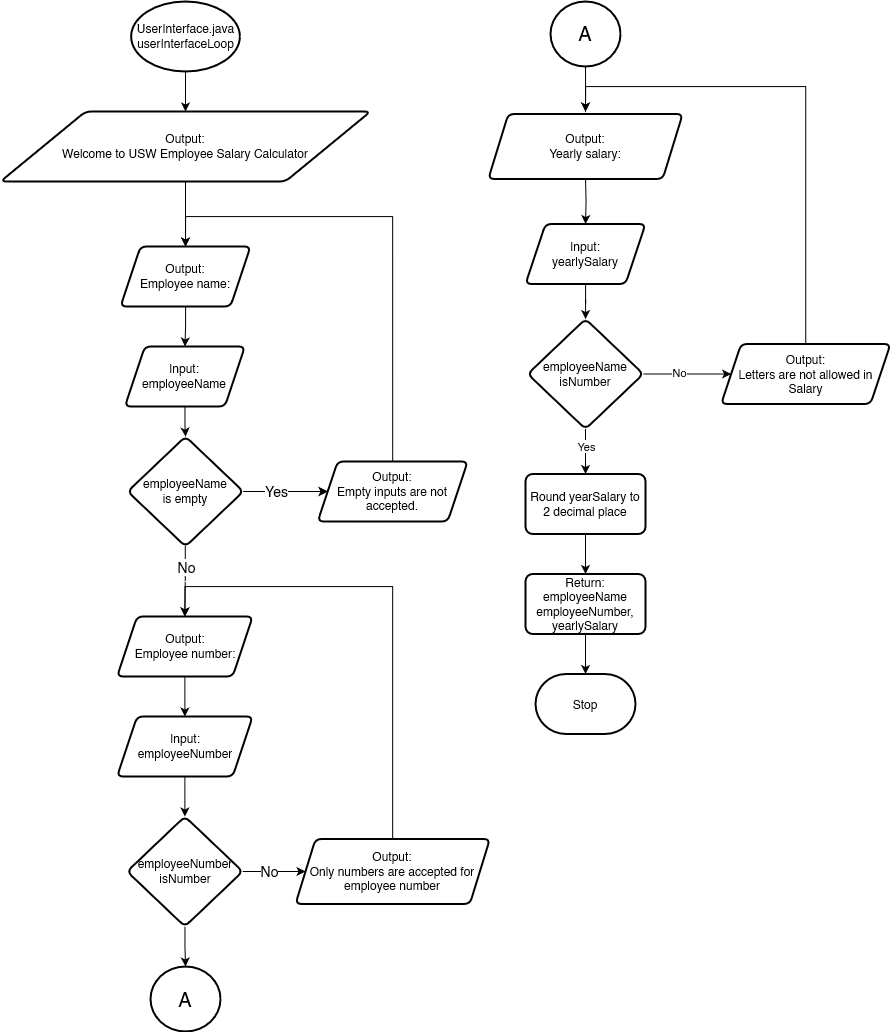

The diagram above was exported from draw.io. Its source (the exported page's mxGraphModel, read from the mxfile embedded in the PNG):
<mxGraphModel dx="3191" dy="1757" grid="1" gridSize="10" guides="1" tooltips="1" connect="1" arrows="1" fold="1" page="1" pageScale="1" pageWidth="827" pageHeight="1169" math="0" shadow="0">
  <root>
    <mxCell id="WIyWlLk6GJQsqaUBKTNV-0" />
    <mxCell id="WIyWlLk6GJQsqaUBKTNV-1" parent="WIyWlLk6GJQsqaUBKTNV-0" />
    <mxCell id="0paNuG89okrS6NKZ0thL-63" value="" style="edgeStyle=orthogonalEdgeStyle;rounded=0;orthogonalLoop=1;jettySize=auto;html=1;" edge="1" parent="WIyWlLk6GJQsqaUBKTNV-1" source="0paNuG89okrS6NKZ0thL-1" target="0paNuG89okrS6NKZ0thL-60">
      <mxGeometry relative="1" as="geometry" />
    </mxCell>
    <mxCell id="0paNuG89okrS6NKZ0thL-1" value="UserInterface.java&lt;br&gt;userInterfaceLoop" style="strokeWidth=2;html=1;shape=mxgraph.flowchart.start_1;whiteSpace=wrap;" vertex="1" parent="WIyWlLk6GJQsqaUBKTNV-1">
      <mxGeometry x="145.63000000000002" y="45" width="108.75" height="70" as="geometry" />
    </mxCell>
    <mxCell id="0paNuG89okrS6NKZ0thL-65" value="" style="edgeStyle=orthogonalEdgeStyle;rounded=0;orthogonalLoop=1;jettySize=auto;html=1;" edge="1" parent="WIyWlLk6GJQsqaUBKTNV-1" source="0paNuG89okrS6NKZ0thL-60" target="0paNuG89okrS6NKZ0thL-64">
      <mxGeometry relative="1" as="geometry" />
    </mxCell>
    <mxCell id="0paNuG89okrS6NKZ0thL-60" value="Output:&lt;br&gt;Welcome to USW Employee Salary Calculator" style="shape=parallelogram;html=1;strokeWidth=2;perimeter=parallelogramPerimeter;whiteSpace=wrap;rounded=1;arcSize=12;size=0.23;" vertex="1" parent="WIyWlLk6GJQsqaUBKTNV-1">
      <mxGeometry x="15.01" y="155" width="370" height="70" as="geometry" />
    </mxCell>
    <mxCell id="0paNuG89okrS6NKZ0thL-69" value="" style="edgeStyle=orthogonalEdgeStyle;rounded=0;orthogonalLoop=1;jettySize=auto;html=1;" edge="1" parent="WIyWlLk6GJQsqaUBKTNV-1" source="0paNuG89okrS6NKZ0thL-64" target="0paNuG89okrS6NKZ0thL-68">
      <mxGeometry relative="1" as="geometry" />
    </mxCell>
    <mxCell id="0paNuG89okrS6NKZ0thL-64" value="Output:&lt;br&gt;Employee name:" style="shape=parallelogram;perimeter=parallelogramPerimeter;whiteSpace=wrap;html=1;fixedSize=1;strokeWidth=2;rounded=1;arcSize=12;" vertex="1" parent="WIyWlLk6GJQsqaUBKTNV-1">
      <mxGeometry x="135.01" y="290" width="129.99" height="60" as="geometry" />
    </mxCell>
    <mxCell id="0paNuG89okrS6NKZ0thL-77" value="" style="edgeStyle=orthogonalEdgeStyle;rounded=0;orthogonalLoop=1;jettySize=auto;html=1;" edge="1" parent="WIyWlLk6GJQsqaUBKTNV-1" source="0paNuG89okrS6NKZ0thL-66" target="0paNuG89okrS6NKZ0thL-72">
      <mxGeometry relative="1" as="geometry" />
    </mxCell>
    <mxCell id="0paNuG89okrS6NKZ0thL-79" value="" style="edgeStyle=orthogonalEdgeStyle;rounded=0;orthogonalLoop=1;jettySize=auto;html=1;exitX=0.498;exitY=0.989;exitDx=0;exitDy=0;exitPerimeter=0;entryX=0.5;entryY=0;entryDx=0;entryDy=0;" edge="1" parent="WIyWlLk6GJQsqaUBKTNV-1" source="0paNuG89okrS6NKZ0thL-66" target="0paNuG89okrS6NKZ0thL-81">
      <mxGeometry relative="1" as="geometry">
        <mxPoint x="199.43478260869597" y="630" as="targetPoint" />
      </mxGeometry>
    </mxCell>
    <mxCell id="0paNuG89okrS6NKZ0thL-80" value="&lt;font style=&quot;font-size: 14px;&quot;&gt;No&lt;/font&gt;" style="edgeLabel;html=1;align=center;verticalAlign=middle;resizable=0;points=[];" vertex="1" connectable="0" parent="0paNuG89okrS6NKZ0thL-79">
      <mxGeometry x="-0.2227" y="-1" relative="1" as="geometry">
        <mxPoint x="1" y="-6" as="offset" />
      </mxGeometry>
    </mxCell>
    <mxCell id="0paNuG89okrS6NKZ0thL-66" value="employeeName&lt;br&gt;is  empty" style="rhombus;whiteSpace=wrap;html=1;strokeWidth=2;rounded=1;arcSize=12;" vertex="1" parent="WIyWlLk6GJQsqaUBKTNV-1">
      <mxGeometry x="142.2" y="480" width="115.62" height="110" as="geometry" />
    </mxCell>
    <mxCell id="0paNuG89okrS6NKZ0thL-70" value="" style="edgeStyle=orthogonalEdgeStyle;rounded=0;orthogonalLoop=1;jettySize=auto;html=1;" edge="1" parent="WIyWlLk6GJQsqaUBKTNV-1" source="0paNuG89okrS6NKZ0thL-68" target="0paNuG89okrS6NKZ0thL-66">
      <mxGeometry relative="1" as="geometry" />
    </mxCell>
    <mxCell id="0paNuG89okrS6NKZ0thL-68" value="Input:&lt;br&gt;employeeName" style="shape=parallelogram;perimeter=parallelogramPerimeter;whiteSpace=wrap;html=1;fixedSize=1;strokeWidth=2;rounded=1;arcSize=12;" vertex="1" parent="WIyWlLk6GJQsqaUBKTNV-1">
      <mxGeometry x="139.385" y="390" width="120" height="60" as="geometry" />
    </mxCell>
    <mxCell id="0paNuG89okrS6NKZ0thL-73" value="" style="edgeStyle=orthogonalEdgeStyle;rounded=0;orthogonalLoop=1;jettySize=auto;html=1;" edge="1" parent="WIyWlLk6GJQsqaUBKTNV-1" source="0paNuG89okrS6NKZ0thL-66" target="0paNuG89okrS6NKZ0thL-72">
      <mxGeometry relative="1" as="geometry">
        <mxPoint x="389.9999999999998" y="280" as="targetPoint" />
        <mxPoint x="258" y="535" as="sourcePoint" />
      </mxGeometry>
    </mxCell>
    <mxCell id="0paNuG89okrS6NKZ0thL-76" value="&lt;font style=&quot;font-size: 14px;&quot;&gt;Yes&lt;/font&gt;" style="edgeLabel;html=1;align=center;verticalAlign=middle;resizable=0;points=[];" vertex="1" connectable="0" parent="0paNuG89okrS6NKZ0thL-73">
      <mxGeometry x="-0.2259" y="1" relative="1" as="geometry">
        <mxPoint as="offset" />
      </mxGeometry>
    </mxCell>
    <mxCell id="0paNuG89okrS6NKZ0thL-75" style="edgeStyle=orthogonalEdgeStyle;rounded=0;orthogonalLoop=1;jettySize=auto;html=1;entryX=0.5;entryY=0;entryDx=0;entryDy=0;exitX=0.5;exitY=0;exitDx=0;exitDy=0;" edge="1" parent="WIyWlLk6GJQsqaUBKTNV-1" source="0paNuG89okrS6NKZ0thL-72">
      <mxGeometry relative="1" as="geometry">
        <mxPoint x="375.0049999999999" y="504.97" as="sourcePoint" />
        <mxPoint x="200.0050000000001" y="289.97" as="targetPoint" />
        <Array as="points">
          <mxPoint x="407" y="260" />
          <mxPoint x="200" y="260" />
        </Array>
      </mxGeometry>
    </mxCell>
    <mxCell id="0paNuG89okrS6NKZ0thL-72" value="&lt;div&gt;Output:&lt;/div&gt;&lt;div&gt;Empty inputs are not accepted.&lt;br&gt;&lt;/div&gt;" style="shape=parallelogram;perimeter=parallelogramPerimeter;whiteSpace=wrap;html=1;fixedSize=1;strokeWidth=2;rounded=1;arcSize=12;" vertex="1" parent="WIyWlLk6GJQsqaUBKTNV-1">
      <mxGeometry x="332.18" y="505" width="150.01" height="60" as="geometry" />
    </mxCell>
    <mxCell id="0paNuG89okrS6NKZ0thL-83" value="" style="edgeStyle=orthogonalEdgeStyle;rounded=0;orthogonalLoop=1;jettySize=auto;html=1;entryX=0.5;entryY=0;entryDx=0;entryDy=0;" edge="1" parent="WIyWlLk6GJQsqaUBKTNV-1" source="0paNuG89okrS6NKZ0thL-81" target="0paNuG89okrS6NKZ0thL-84">
      <mxGeometry relative="1" as="geometry">
        <mxPoint x="199.385" y="750" as="targetPoint" />
      </mxGeometry>
    </mxCell>
    <mxCell id="0paNuG89okrS6NKZ0thL-81" value="Output:&lt;br&gt;Employee number:" style="shape=parallelogram;perimeter=parallelogramPerimeter;whiteSpace=wrap;html=1;fixedSize=1;strokeWidth=2;rounded=1;arcSize=12;" vertex="1" parent="WIyWlLk6GJQsqaUBKTNV-1">
      <mxGeometry x="131.57999999999998" y="660" width="135.61" height="60" as="geometry" />
    </mxCell>
    <mxCell id="0paNuG89okrS6NKZ0thL-88" value="" style="edgeStyle=orthogonalEdgeStyle;rounded=0;orthogonalLoop=1;jettySize=auto;html=1;" edge="1" parent="WIyWlLk6GJQsqaUBKTNV-1" source="0paNuG89okrS6NKZ0thL-84" target="0paNuG89okrS6NKZ0thL-87">
      <mxGeometry relative="1" as="geometry" />
    </mxCell>
    <mxCell id="0paNuG89okrS6NKZ0thL-84" value="Input:&lt;br&gt;employeeNumber" style="shape=parallelogram;perimeter=parallelogramPerimeter;whiteSpace=wrap;html=1;fixedSize=1;strokeWidth=2;rounded=1;arcSize=12;" vertex="1" parent="WIyWlLk6GJQsqaUBKTNV-1">
      <mxGeometry x="131.57999999999998" y="760" width="135.61" height="60" as="geometry" />
    </mxCell>
    <mxCell id="0paNuG89okrS6NKZ0thL-90" value="" style="edgeStyle=orthogonalEdgeStyle;rounded=0;orthogonalLoop=1;jettySize=auto;html=1;" edge="1" parent="WIyWlLk6GJQsqaUBKTNV-1" source="0paNuG89okrS6NKZ0thL-87" target="0paNuG89okrS6NKZ0thL-89">
      <mxGeometry relative="1" as="geometry" />
    </mxCell>
    <mxCell id="0paNuG89okrS6NKZ0thL-91" value="&lt;div style=&quot;font-size: 12px;&quot;&gt;&lt;font style=&quot;font-size: 14px;&quot;&gt;No&lt;/font&gt;&lt;/div&gt;" style="edgeLabel;html=1;align=center;verticalAlign=middle;resizable=0;points=[];" vertex="1" connectable="0" parent="0paNuG89okrS6NKZ0thL-90">
      <mxGeometry x="-0.1533" y="1" relative="1" as="geometry">
        <mxPoint as="offset" />
      </mxGeometry>
    </mxCell>
    <mxCell id="0paNuG89okrS6NKZ0thL-94" value="" style="edgeStyle=orthogonalEdgeStyle;rounded=0;orthogonalLoop=1;jettySize=auto;html=1;" edge="1" parent="WIyWlLk6GJQsqaUBKTNV-1" source="0paNuG89okrS6NKZ0thL-87" target="0paNuG89okrS6NKZ0thL-93">
      <mxGeometry relative="1" as="geometry" />
    </mxCell>
    <mxCell id="0paNuG89okrS6NKZ0thL-87" value="employeeNumber&lt;br&gt;isNumber" style="rhombus;whiteSpace=wrap;html=1;strokeWidth=2;rounded=1;arcSize=12;" vertex="1" parent="WIyWlLk6GJQsqaUBKTNV-1">
      <mxGeometry x="141.57999999999998" y="860" width="115.62" height="110" as="geometry" />
    </mxCell>
    <mxCell id="0paNuG89okrS6NKZ0thL-92" style="edgeStyle=orthogonalEdgeStyle;rounded=0;orthogonalLoop=1;jettySize=auto;html=1;entryX=0.5;entryY=0;entryDx=0;entryDy=0;" edge="1" parent="WIyWlLk6GJQsqaUBKTNV-1" source="0paNuG89okrS6NKZ0thL-89" target="0paNuG89okrS6NKZ0thL-81">
      <mxGeometry relative="1" as="geometry">
        <Array as="points">
          <mxPoint x="407" y="630" />
          <mxPoint x="199" y="630" />
        </Array>
      </mxGeometry>
    </mxCell>
    <mxCell id="0paNuG89okrS6NKZ0thL-89" value="&lt;div&gt;Output:&lt;/div&gt;&lt;div&gt;Only numbers are accepted for employee number&lt;br&gt;&lt;/div&gt;" style="shape=parallelogram;perimeter=parallelogramPerimeter;whiteSpace=wrap;html=1;fixedSize=1;strokeWidth=2;rounded=1;arcSize=12;" vertex="1" parent="WIyWlLk6GJQsqaUBKTNV-1">
      <mxGeometry x="310" y="882.5" width="194.37" height="65" as="geometry" />
    </mxCell>
    <mxCell id="0paNuG89okrS6NKZ0thL-93" value="&lt;font style=&quot;font-size: 20px;&quot;&gt;A&lt;/font&gt;" style="ellipse;whiteSpace=wrap;html=1;strokeWidth=2;rounded=1;arcSize=12;" vertex="1" parent="WIyWlLk6GJQsqaUBKTNV-1">
      <mxGeometry x="165.01000000000002" y="1010" width="70" height="65" as="geometry" />
    </mxCell>
    <mxCell id="0paNuG89okrS6NKZ0thL-99" value="" style="edgeStyle=orthogonalEdgeStyle;rounded=0;orthogonalLoop=1;jettySize=auto;html=1;" edge="1" parent="WIyWlLk6GJQsqaUBKTNV-1" source="0paNuG89okrS6NKZ0thL-95">
      <mxGeometry relative="1" as="geometry">
        <mxPoint x="600" y="154.99999999999977" as="targetPoint" />
      </mxGeometry>
    </mxCell>
    <mxCell id="0paNuG89okrS6NKZ0thL-95" value="&lt;font style=&quot;font-size: 20px;&quot;&gt;A&lt;/font&gt;" style="ellipse;whiteSpace=wrap;html=1;strokeWidth=2;rounded=1;arcSize=12;" vertex="1" parent="WIyWlLk6GJQsqaUBKTNV-1">
      <mxGeometry x="565" y="45" width="70" height="65" as="geometry" />
    </mxCell>
    <mxCell id="0paNuG89okrS6NKZ0thL-101" value="" style="edgeStyle=orthogonalEdgeStyle;rounded=0;orthogonalLoop=1;jettySize=auto;html=1;" edge="1" parent="WIyWlLk6GJQsqaUBKTNV-1" target="0paNuG89okrS6NKZ0thL-100">
      <mxGeometry relative="1" as="geometry">
        <mxPoint x="600.0049999999997" y="219.99999999999977" as="sourcePoint" />
      </mxGeometry>
    </mxCell>
    <mxCell id="0paNuG89okrS6NKZ0thL-98" value="&lt;div&gt;Output:&lt;/div&gt;&lt;div&gt;Yearly salary: &lt;br&gt;&lt;/div&gt;" style="shape=parallelogram;perimeter=parallelogramPerimeter;whiteSpace=wrap;html=1;fixedSize=1;strokeWidth=2;rounded=1;arcSize=12;" vertex="1" parent="WIyWlLk6GJQsqaUBKTNV-1">
      <mxGeometry x="502.81999999999994" y="157.5" width="194.37" height="65" as="geometry" />
    </mxCell>
    <mxCell id="0paNuG89okrS6NKZ0thL-105" value="" style="edgeStyle=orthogonalEdgeStyle;rounded=0;orthogonalLoop=1;jettySize=auto;html=1;" edge="1" parent="WIyWlLk6GJQsqaUBKTNV-1" source="0paNuG89okrS6NKZ0thL-100" target="0paNuG89okrS6NKZ0thL-104">
      <mxGeometry relative="1" as="geometry" />
    </mxCell>
    <mxCell id="0paNuG89okrS6NKZ0thL-100" value="Input:&lt;br&gt;yearlySalary" style="shape=parallelogram;perimeter=parallelogramPerimeter;whiteSpace=wrap;html=1;fixedSize=1;strokeWidth=2;rounded=1;arcSize=12;" vertex="1" parent="WIyWlLk6GJQsqaUBKTNV-1">
      <mxGeometry x="540.005" y="267.5" width="120" height="60" as="geometry" />
    </mxCell>
    <mxCell id="0paNuG89okrS6NKZ0thL-113" value="" style="edgeStyle=orthogonalEdgeStyle;rounded=0;orthogonalLoop=1;jettySize=auto;html=1;" edge="1" parent="WIyWlLk6GJQsqaUBKTNV-1" source="0paNuG89okrS6NKZ0thL-102" target="0paNuG89okrS6NKZ0thL-112">
      <mxGeometry relative="1" as="geometry" />
    </mxCell>
    <mxCell id="0paNuG89okrS6NKZ0thL-102" value="Round yearSalary to 2 decimal place" style="whiteSpace=wrap;html=1;strokeWidth=2;rounded=1;arcSize=12;" vertex="1" parent="WIyWlLk6GJQsqaUBKTNV-1">
      <mxGeometry x="540.005" y="517.5" width="120" height="60" as="geometry" />
    </mxCell>
    <mxCell id="0paNuG89okrS6NKZ0thL-106" value="" style="edgeStyle=orthogonalEdgeStyle;rounded=0;orthogonalLoop=1;jettySize=auto;html=1;" edge="1" parent="WIyWlLk6GJQsqaUBKTNV-1" source="0paNuG89okrS6NKZ0thL-104" target="0paNuG89okrS6NKZ0thL-102">
      <mxGeometry relative="1" as="geometry" />
    </mxCell>
    <mxCell id="0paNuG89okrS6NKZ0thL-111" value="Yes" style="edgeLabel;html=1;align=center;verticalAlign=middle;resizable=0;points=[];" vertex="1" connectable="0" parent="0paNuG89okrS6NKZ0thL-106">
      <mxGeometry x="-0.2267" y="4" relative="1" as="geometry">
        <mxPoint x="-4" as="offset" />
      </mxGeometry>
    </mxCell>
    <mxCell id="0paNuG89okrS6NKZ0thL-108" value="" style="edgeStyle=orthogonalEdgeStyle;rounded=0;orthogonalLoop=1;jettySize=auto;html=1;" edge="1" parent="WIyWlLk6GJQsqaUBKTNV-1" source="0paNuG89okrS6NKZ0thL-104" target="0paNuG89okrS6NKZ0thL-107">
      <mxGeometry relative="1" as="geometry" />
    </mxCell>
    <mxCell id="0paNuG89okrS6NKZ0thL-109" value="No" style="edgeLabel;html=1;align=center;verticalAlign=middle;resizable=0;points=[];" vertex="1" connectable="0" parent="0paNuG89okrS6NKZ0thL-108">
      <mxGeometry x="-0.1767" y="2" relative="1" as="geometry">
        <mxPoint as="offset" />
      </mxGeometry>
    </mxCell>
    <mxCell id="0paNuG89okrS6NKZ0thL-104" value="employeeName&lt;br&gt;isNumber " style="rhombus;whiteSpace=wrap;html=1;strokeWidth=2;rounded=1;arcSize=12;" vertex="1" parent="WIyWlLk6GJQsqaUBKTNV-1">
      <mxGeometry x="542.2" y="362.5" width="115.62" height="110" as="geometry" />
    </mxCell>
    <mxCell id="0paNuG89okrS6NKZ0thL-110" style="edgeStyle=orthogonalEdgeStyle;rounded=0;orthogonalLoop=1;jettySize=auto;html=1;entryX=0.5;entryY=0;entryDx=0;entryDy=0;" edge="1" parent="WIyWlLk6GJQsqaUBKTNV-1" source="0paNuG89okrS6NKZ0thL-107">
      <mxGeometry relative="1" as="geometry">
        <mxPoint x="600.0049999999997" y="154.99999999999977" as="targetPoint" />
        <Array as="points">
          <mxPoint x="820" y="130" />
          <mxPoint x="600" y="130" />
        </Array>
      </mxGeometry>
    </mxCell>
    <mxCell id="0paNuG89okrS6NKZ0thL-107" value="Output:&lt;br&gt;Letters are not allowed in Salary" style="shape=parallelogram;perimeter=parallelogramPerimeter;whiteSpace=wrap;html=1;fixedSize=1;strokeWidth=2;rounded=1;arcSize=12;" vertex="1" parent="WIyWlLk6GJQsqaUBKTNV-1">
      <mxGeometry x="735.63" y="387.5" width="169.37" height="60" as="geometry" />
    </mxCell>
    <mxCell id="0paNuG89okrS6NKZ0thL-117" value="" style="edgeStyle=orthogonalEdgeStyle;rounded=0;orthogonalLoop=1;jettySize=auto;html=1;" edge="1" parent="WIyWlLk6GJQsqaUBKTNV-1" source="0paNuG89okrS6NKZ0thL-112" target="0paNuG89okrS6NKZ0thL-116">
      <mxGeometry relative="1" as="geometry" />
    </mxCell>
    <mxCell id="0paNuG89okrS6NKZ0thL-112" value="Return:&lt;br&gt;employeeName&lt;br&gt;employeeNumber,&lt;br&gt;yearlySalary" style="whiteSpace=wrap;html=1;strokeWidth=2;rounded=1;arcSize=12;" vertex="1" parent="WIyWlLk6GJQsqaUBKTNV-1">
      <mxGeometry x="540.005" y="617.5" width="120" height="60" as="geometry" />
    </mxCell>
    <mxCell id="0paNuG89okrS6NKZ0thL-116" value="Stop" style="strokeWidth=2;html=1;shape=mxgraph.flowchart.terminator;whiteSpace=wrap;" vertex="1" parent="WIyWlLk6GJQsqaUBKTNV-1">
      <mxGeometry x="550.01" y="717.5" width="100" height="60" as="geometry" />
    </mxCell>
  </root>
</mxGraphModel>